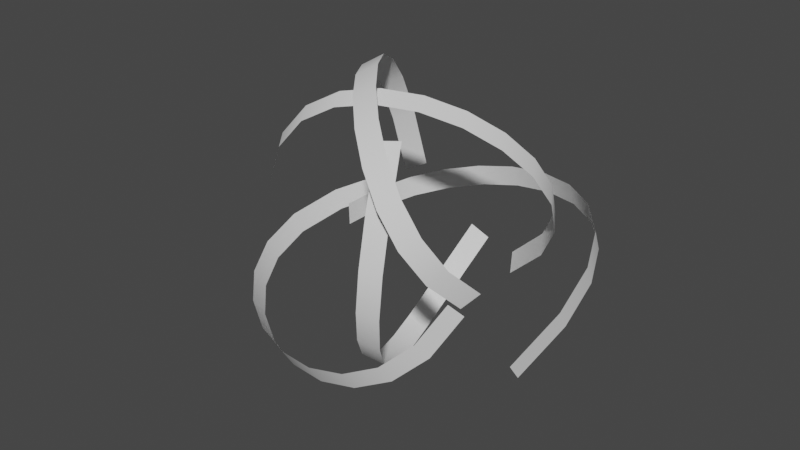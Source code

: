 # Source: new_slashline1.blend  (saved by Blender 3.4.6; exported with 4.5.12 LTS)
import bpy
from mathutils import Matrix  # noqa: F401  (used for matrix-valued properties, if any)

bpy.ops.wm.read_factory_settings(use_empty=True)
scene = bpy.context.scene
scene.name = 'Scene'

# ---- collections
col_collection = bpy.data.collections.new('Collection'); scene.collection.children.link(col_collection)

# ---- world
world_world = bpy.data.worlds.new('World'); scene.world = world_world
world_world.use_nodes = True; world_world.node_tree.nodes.clear()
_N = world_world.node_tree.nodes; _L = world_world.node_tree.links
n0 = _N.new('ShaderNodeOutputWorld'); n0.name = 'World Output'; n0.location = (300, 300)
n1 = _N.new('ShaderNodeBackground'); n1.name = 'Background'; n1.location = (10, 300)
n1.inputs[0].default_value = (0.05088, 0.05088, 0.05088, 1.0)
_L.new(n1.outputs[0], n0.inputs[0])
n0.is_active_output = True
world_world.color = (0.05088, 0.05088, 0.05088)
world_world.use_sun_shadow = False
world_world.sun_shadow_jitter_overblur = 0.0

# ---- meshes
me_x = bpy.data.meshes.new('베지어커브')
me_x.from_pydata([(-0.08835, 0.0438, 0.0138), (-0.08802, 0.04139, 0.09376), (-0.08454, 0.2048, 0.02579), (-0.08448, 0.1951, 0.1052), (-0.0315, 0.3305, 0.04782), (-0.03419, 0.3143, 0.1261), (0.0595, 0.4209, 0.07521), (0.05305, 0.4008, 0.1524), (0.177, 0.4769, 0.1033), (0.1677, 0.4555, 0.1798), (0.31, 0.5002, 0.1277), (0.2997, 0.4785, 0.2041), (0.448, 0.492, 0.1442), (0.4385, 0.4703, 0.2206), (0.5805, 0.4538, 0.1483), (0.5736, 0.4313, 0.2248), (0.6972, 0.3868, 0.1361), (0.6943, 0.362, 0.2121), (0.7879, 0.2924, 0.1034), (0.7896, 0.2627, 0.1777), (0.8432, 0.1713, 0.04604), (0.8481, 0.1348, 0.1171), (0.8531, 0.02326, -0.04086), (0.8585, -0.02007, 0.02617), (0.8068, -0.1514, -0.1621), (0.8109, -0.2002, -0.09893)], [], [(1, 3, 2, 0), (3, 5, 4, 2), (5, 7, 6, 4), (7, 9, 8, 6), (9, 11, 10, 8), (11, 13, 12, 10), (13, 15, 14, 12), (15, 17, 16, 14), (17, 19, 18, 16), (19, 21, 20, 18), (21, 23, 22, 20), (23, 25, 24, 22)])
me_x.polygons.foreach_set('use_smooth', [True] * 12)
_uv = me_x.uv_layers.new(name='UVMap')
_uv.uv.foreach_set('vector', [1.0, 1.0, 1.0, 0.9167, -5.96e-08, 0.9167, -5.96e-08, 1.0, 1.0, 0.9167, 1.0, 0.8333, 0.0, 0.8333, -5.96e-08, 0.9167, 1.0, 0.8333, 1.0, 0.75, 0.0, 0.75, 0.0, 0.8333, 1.0, 0.75, 1.0, 0.6667, 0.0, 0.6667, 0.0, 0.75, 1.0, 0.6667, 1.0, 0.5833, 0.0, 0.5833, 0.0, 0.6667, 1.0, 0.5833, 1.0, 0.5, 0.0, 0.5, 0.0, 0.5833, 1.0, 0.5, 1.0, 0.4167, 0.0, 0.4167, 0.0, 0.5, 1.0, 0.4167, 1.0, 0.3333, 0.0, 0.3333, 0.0, 0.4167, 1.0, 0.3333, 1.0, 0.25, 0.0, 0.25, 0.0, 0.3333, 1.0, 0.25, 1.0, 0.1667, 5.96e-08, 0.1667, 0.0, 0.25, 1.0, 0.1667, 1.0, 0.08333, 5.96e-08, 0.08333, 5.96e-08, 0.1667, 1.0, 0.08333, 1.0, 0.0, 0.0, -5.96e-08, 5.96e-08, 0.08333])
me_x.auto_texspace = False
me_x.update()
me_001 = bpy.data.meshes.new('베지어커브.001')
me_001.from_pydata([(-0.08835, 0.0438, 0.0138), (-0.08802, 0.04139, 0.09376), (-0.08454, 0.2048, 0.02579), (-0.08448, 0.1951, 0.1052), (-0.0315, 0.3305, 0.04782), (-0.03419, 0.3143, 0.1261), (0.0595, 0.4209, 0.07521), (0.05305, 0.4008, 0.1524), (0.177, 0.4769, 0.1033), (0.1677, 0.4555, 0.1798), (0.31, 0.5002, 0.1277), (0.2997, 0.4785, 0.2041), (0.448, 0.492, 0.1442), (0.4385, 0.4703, 0.2206), (0.5805, 0.4538, 0.1483), (0.5736, 0.4313, 0.2248), (0.6972, 0.3868, 0.1361), (0.6943, 0.362, 0.2121), (0.7879, 0.2924, 0.1034), (0.7896, 0.2627, 0.1777), (0.8432, 0.1713, 0.04604), (0.8481, 0.1348, 0.1171), (0.8531, 0.02326, -0.04086), (0.8585, -0.02007, 0.02617), (0.8068, -0.1514, -0.1621), (0.8109, -0.2002, -0.09893)], [], [(1, 3, 2, 0), (3, 5, 4, 2), (5, 7, 6, 4), (7, 9, 8, 6), (9, 11, 10, 8), (11, 13, 12, 10), (13, 15, 14, 12), (15, 17, 16, 14), (17, 19, 18, 16), (19, 21, 20, 18), (21, 23, 22, 20), (23, 25, 24, 22)])
me_001.polygons.foreach_set('use_smooth', [True] * 12)
_uv = me_001.uv_layers.new(name='UVMap')
_uv.uv.foreach_set('vector', [1.0, 1.0, 1.0, 0.9167, -5.96e-08, 0.9167, -5.96e-08, 1.0, 1.0, 0.9167, 1.0, 0.8333, 0.0, 0.8333, -5.96e-08, 0.9167, 1.0, 0.8333, 1.0, 0.75, 0.0, 0.75, 0.0, 0.8333, 1.0, 0.75, 1.0, 0.6667, 0.0, 0.6667, 0.0, 0.75, 1.0, 0.6667, 1.0, 0.5833, 0.0, 0.5833, 0.0, 0.6667, 1.0, 0.5833, 1.0, 0.5, 0.0, 0.5, 0.0, 0.5833, 1.0, 0.5, 1.0, 0.4167, 0.0, 0.4167, 0.0, 0.5, 1.0, 0.4167, 1.0, 0.3333, 0.0, 0.3333, 0.0, 0.4167, 1.0, 0.3333, 1.0, 0.25, 0.0, 0.25, 0.0, 0.3333, 1.0, 0.25, 1.0, 0.1667, 5.96e-08, 0.1667, 0.0, 0.25, 1.0, 0.1667, 1.0, 0.08333, 5.96e-08, 0.08333, 5.96e-08, 0.1667, 1.0, 0.08333, 1.0, 0.0, 0.0, -5.96e-08, 5.96e-08, 0.08333])
me_001.auto_texspace = False
me_001.update()
me_002 = bpy.data.meshes.new('베지어커브.002')
me_002.from_pydata([(-0.08835, 0.0438, 0.0138), (-0.08802, 0.04139, 0.09376), (-0.08454, 0.2048, 0.02579), (-0.08448, 0.1951, 0.1052), (-0.0315, 0.3305, 0.04782), (-0.03419, 0.3143, 0.1261), (0.0595, 0.4209, 0.07521), (0.05305, 0.4008, 0.1524), (0.177, 0.4769, 0.1033), (0.1677, 0.4555, 0.1798), (0.31, 0.5002, 0.1277), (0.2997, 0.4785, 0.2041), (0.448, 0.492, 0.1442), (0.4385, 0.4703, 0.2206), (0.5805, 0.4538, 0.1483), (0.5736, 0.4313, 0.2248), (0.6972, 0.3868, 0.1361), (0.6943, 0.362, 0.2121), (0.7879, 0.2924, 0.1034), (0.7896, 0.2627, 0.1777), (0.8432, 0.1713, 0.04604), (0.8481, 0.1348, 0.1171), (0.8531, 0.02326, -0.04086), (0.8585, -0.02007, 0.02617), (0.8068, -0.1514, -0.1621), (0.8109, -0.2002, -0.09893)], [], [(1, 3, 2, 0), (3, 5, 4, 2), (5, 7, 6, 4), (7, 9, 8, 6), (9, 11, 10, 8), (11, 13, 12, 10), (13, 15, 14, 12), (15, 17, 16, 14), (17, 19, 18, 16), (19, 21, 20, 18), (21, 23, 22, 20), (23, 25, 24, 22)])
me_002.polygons.foreach_set('use_smooth', [True] * 12)
_uv = me_002.uv_layers.new(name='UVMap')
_uv.uv.foreach_set('vector', [1.0, 1.0, 1.0, 0.9167, -5.96e-08, 0.9167, -5.96e-08, 1.0, 1.0, 0.9167, 1.0, 0.8333, 0.0, 0.8333, -5.96e-08, 0.9167, 1.0, 0.8333, 1.0, 0.75, 0.0, 0.75, 0.0, 0.8333, 1.0, 0.75, 1.0, 0.6667, 0.0, 0.6667, 0.0, 0.75, 1.0, 0.6667, 1.0, 0.5833, 0.0, 0.5833, 0.0, 0.6667, 1.0, 0.5833, 1.0, 0.5, 0.0, 0.5, 0.0, 0.5833, 1.0, 0.5, 1.0, 0.4167, 0.0, 0.4167, 0.0, 0.5, 1.0, 0.4167, 1.0, 0.3333, 0.0, 0.3333, 0.0, 0.4167, 1.0, 0.3333, 1.0, 0.25, 0.0, 0.25, 0.0, 0.3333, 1.0, 0.25, 1.0, 0.1667, 5.96e-08, 0.1667, 0.0, 0.25, 1.0, 0.1667, 1.0, 0.08333, 5.96e-08, 0.08333, 5.96e-08, 0.1667, 1.0, 0.08333, 1.0, 0.0, 0.0, -5.96e-08, 5.96e-08, 0.08333])
me_002.auto_texspace = False
me_002.update()
me_003 = bpy.data.meshes.new('베지어커브.003')
me_003.from_pydata([(-0.08835, 0.0438, 0.0138), (-0.08802, 0.04139, 0.09376), (-0.08454, 0.2048, 0.02579), (-0.08448, 0.1951, 0.1052), (-0.0315, 0.3305, 0.04782), (-0.03419, 0.3143, 0.1261), (0.0595, 0.4209, 0.07521), (0.05305, 0.4008, 0.1524), (0.177, 0.4769, 0.1033), (0.1677, 0.4555, 0.1798), (0.31, 0.5002, 0.1277), (0.2997, 0.4785, 0.2041), (0.448, 0.492, 0.1442), (0.4385, 0.4703, 0.2206), (0.5805, 0.4538, 0.1483), (0.5736, 0.4313, 0.2248), (0.6972, 0.3868, 0.1361), (0.6943, 0.362, 0.2121), (0.7879, 0.2924, 0.1034), (0.7896, 0.2627, 0.1777), (0.8432, 0.1713, 0.04604), (0.8481, 0.1348, 0.1171), (0.8531, 0.02326, -0.04086), (0.8585, -0.02007, 0.02617), (0.8068, -0.1514, -0.1621), (0.8109, -0.2002, -0.09893)], [], [(1, 3, 2, 0), (3, 5, 4, 2), (5, 7, 6, 4), (7, 9, 8, 6), (9, 11, 10, 8), (11, 13, 12, 10), (13, 15, 14, 12), (15, 17, 16, 14), (17, 19, 18, 16), (19, 21, 20, 18), (21, 23, 22, 20), (23, 25, 24, 22)])
me_003.polygons.foreach_set('use_smooth', [True] * 12)
_uv = me_003.uv_layers.new(name='UVMap')
_uv.uv.foreach_set('vector', [1.0, 1.0, 1.0, 0.9167, -5.96e-08, 0.9167, -5.96e-08, 1.0, 1.0, 0.9167, 1.0, 0.8333, 0.0, 0.8333, -5.96e-08, 0.9167, 1.0, 0.8333, 1.0, 0.75, 0.0, 0.75, 0.0, 0.8333, 1.0, 0.75, 1.0, 0.6667, 0.0, 0.6667, 0.0, 0.75, 1.0, 0.6667, 1.0, 0.5833, 0.0, 0.5833, 0.0, 0.6667, 1.0, 0.5833, 1.0, 0.5, 0.0, 0.5, 0.0, 0.5833, 1.0, 0.5, 1.0, 0.4167, 0.0, 0.4167, 0.0, 0.5, 1.0, 0.4167, 1.0, 0.3333, 0.0, 0.3333, 0.0, 0.4167, 1.0, 0.3333, 1.0, 0.25, 0.0, 0.25, 0.0, 0.3333, 1.0, 0.25, 1.0, 0.1667, 5.96e-08, 0.1667, 0.0, 0.25, 1.0, 0.1667, 1.0, 0.08333, 5.96e-08, 0.08333, 5.96e-08, 0.1667, 1.0, 0.08333, 1.0, 0.0, 0.0, -5.96e-08, 5.96e-08, 0.08333])
me_003.auto_texspace = False
me_003.update()
me_004 = bpy.data.meshes.new('베지어커브.004')
me_004.from_pydata([(-0.08835, 0.0438, 0.0138), (-0.08802, 0.04139, 0.09376), (-0.08454, 0.2048, 0.02579), (-0.08448, 0.1951, 0.1052), (-0.0315, 0.3305, 0.04782), (-0.03419, 0.3143, 0.1261), (0.0595, 0.4209, 0.07521), (0.05305, 0.4008, 0.1524), (0.177, 0.4769, 0.1033), (0.1677, 0.4555, 0.1798), (0.31, 0.5002, 0.1277), (0.2997, 0.4785, 0.2041), (0.448, 0.492, 0.1442), (0.4385, 0.4703, 0.2206), (0.5805, 0.4538, 0.1483), (0.5736, 0.4313, 0.2248), (0.6972, 0.3868, 0.1361), (0.6943, 0.362, 0.2121), (0.7879, 0.2924, 0.1034), (0.7896, 0.2627, 0.1777), (0.8432, 0.1713, 0.04604), (0.8481, 0.1348, 0.1171), (0.8531, 0.02326, -0.04086), (0.8585, -0.02007, 0.02617), (0.8068, -0.1514, -0.1621), (0.8109, -0.2002, -0.09893)], [], [(1, 3, 2, 0), (3, 5, 4, 2), (5, 7, 6, 4), (7, 9, 8, 6), (9, 11, 10, 8), (11, 13, 12, 10), (13, 15, 14, 12), (15, 17, 16, 14), (17, 19, 18, 16), (19, 21, 20, 18), (21, 23, 22, 20), (23, 25, 24, 22)])
me_004.polygons.foreach_set('use_smooth', [True] * 12)
_uv = me_004.uv_layers.new(name='UVMap')
_uv.uv.foreach_set('vector', [1.0, 1.0, 1.0, 0.9167, -5.96e-08, 0.9167, -5.96e-08, 1.0, 1.0, 0.9167, 1.0, 0.8333, 0.0, 0.8333, -5.96e-08, 0.9167, 1.0, 0.8333, 1.0, 0.75, 0.0, 0.75, 0.0, 0.8333, 1.0, 0.75, 1.0, 0.6667, 0.0, 0.6667, 0.0, 0.75, 1.0, 0.6667, 1.0, 0.5833, 0.0, 0.5833, 0.0, 0.6667, 1.0, 0.5833, 1.0, 0.5, 0.0, 0.5, 0.0, 0.5833, 1.0, 0.5, 1.0, 0.4167, 0.0, 0.4167, 0.0, 0.5, 1.0, 0.4167, 1.0, 0.3333, 0.0, 0.3333, 0.0, 0.4167, 1.0, 0.3333, 1.0, 0.25, 0.0, 0.25, 0.0, 0.3333, 1.0, 0.25, 1.0, 0.1667, 5.96e-08, 0.1667, 0.0, 0.25, 1.0, 0.1667, 1.0, 0.08333, 5.96e-08, 0.08333, 5.96e-08, 0.1667, 1.0, 0.08333, 1.0, 0.0, 0.0, -5.96e-08, 5.96e-08, 0.08333])
me_004.auto_texspace = False
me_004.update()

# ---- objects
ob_x = bpy.data.objects.new('베지어커브', me_x)
ob_001 = bpy.data.objects.new('베지어커브.001', me_001)
ob_002 = bpy.data.objects.new('베지어커브.002', me_002)
ob_003 = bpy.data.objects.new('베지어커브.003', me_003)
ob_004 = bpy.data.objects.new('베지어커브.004', me_004)

# ---- transforms, parenting, visibility, modifiers, constraints
ob_x.location = (-0.2686, 0.1705, -0.08378)
ob_x.rotation_euler = (-0.02588, -0.03355, -0.03729)
ob_001.location = (0.3185, -0.0244, 8.203e-05)
ob_001.rotation_euler = (-0.8227, 0.04021, -3.514)
ob_002.location = (0.3185, -0.0244, 8.203e-05)
ob_002.rotation_euler = (0.7231, -0.3291, -3.814)
ob_003.location = (-0.0639, 0.5381, -0.0585)
ob_003.rotation_euler = (-2.086, -0.4178, -1.281)
ob_004.location = (-0.3695, -0.02413, 0.1523)
ob_004.rotation_euler = (-4.62, 0.2527, 0.6788)

# ---- collection membership
col_collection.objects.link(ob_x)
col_collection.objects.link(ob_001)
col_collection.objects.link(ob_002)
col_collection.objects.link(ob_003)
col_collection.objects.link(ob_004)

# ---- scene / render settings (as saved in the file)
scene.frame_start = 1; scene.frame_end = 250; scene.frame_set(1)
scene.render.engine = 'BLENDER_EEVEE_NEXT'
scene.cycles.sampling_pattern = 'TABULATED_SOBOL'
scene.cycles.use_light_tree = False
scene.view_settings.view_transform = 'Filmic'
bpy.context.view_layer.update()

# ---- added for rendering (the .blend has no active camera and no usable light): camera, sun
cam_auto = bpy.data.cameras.new('AutoCamera')
cam_auto.lens = 50.0
cam_auto.sensor_width = 36.0
cam_auto.clip_end = 1000.0
ob_auto_camera = bpy.data.objects.new('AutoCamera', cam_auto)
scene.collection.objects.link(ob_auto_camera)
ob_auto_camera.location = (2.04528, -2.38311, 1.73192)
ob_auto_camera.rotation_euler = (1.09748, -7.21219e-08, 0.694738)
scene.camera = ob_auto_camera
light_auto_sun = bpy.data.lights.new('AutoSun', 'SUN')
light_auto_sun.energy = 3.0
light_auto_sun.angle = 0.0523599
ob_auto_sun = bpy.data.objects.new('AutoSun', light_auto_sun)
scene.collection.objects.link(ob_auto_sun)
ob_auto_sun.rotation_euler = (0.872665, 0.174533, 0.523599)
bpy.context.view_layer.update()
